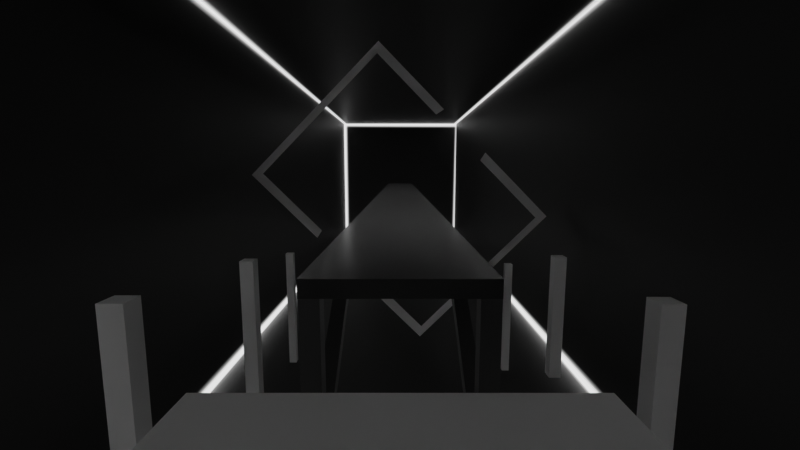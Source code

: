 # Source: map.blend  (saved by Blender 4.0.36; exported with 4.5.12 LTS)
import bpy
from mathutils import Matrix  # noqa: F401  (used for matrix-valued properties, if any)

bpy.ops.wm.read_factory_settings(use_empty=True)
scene = bpy.context.scene
scene.name = 'Scene'

# ---- images (referenced by path relative to the original .blend; pixels are not part of the script)
import os
ASSET_DIR = os.environ.get("B2B_ASSET_DIR", "")  # directory of the original .blend (textures are referenced by path, not embedded)
HERE = os.path.dirname(os.path.abspath(__file__))  # packed textures are extracted next to this script under _unpacked/

def load_image(name, relpath, width, height, colorspace="sRGB"):
    """Load a texture the original file referenced (path relative to the .blend, or extracted next to this script)."""
    p = next((c for c in (os.path.join(HERE, relpath), os.path.join(ASSET_DIR, relpath)) if relpath and os.path.exists(c)), "")
    if p:
        img = bpy.data.images.load(p, check_existing=True)
        img.name = name
    else:  # same state as the original file: an image datablock whose file is absent (Cycles renders it pink)
        img = bpy.data.images.new(name, width, height)
        img.source = "FILE"
        img.filepath = "//" + (relpath or name)
    img.colorspace_settings.name = colorspace
    return img
img_enclosure_emission = load_image('enclosure_emission', '_unpacked/enclosure_emission.e4fd7a13.png', 512, 512, 'sRGB')

# ---- materials (node trees are filled in below, after node groups)
mat_encmat = bpy.data.materials.new('EncMat')
mat_encmat.use_transparent_shadow = False
mat_blockalustamat = bpy.data.materials.new('BlockAlustaMat')
mat_blockalustamat.use_transparent_shadow = False
mat_alustatuet = bpy.data.materials.new('AlustaTuet')
mat_alustatuet.use_transparent_shadow = False
mat_rinkulamat = bpy.data.materials.new('RinkulaMat')
mat_rinkulamat.use_transparent_shadow = False

# ---- material node trees
mat_encmat.use_nodes = True; mat_encmat.node_tree.nodes.clear()
_N = mat_encmat.node_tree.nodes; _L = mat_encmat.node_tree.links
n0 = _N.new('ShaderNodeBsdfPrincipled'); n0.name = 'Principled BSDF'; n0.location = (10, 300)
n0.distribution = 'GGX'
n0.subsurface_method = 'RANDOM_WALK_SKIN'
n0.inputs[0].default_value = (0.02499, 0.02499, 0.02499, 1.0)
n0.inputs[3].default_value = 1.45
n0.inputs[28].default_value = 2.0
n1 = _N.new('ShaderNodeOutputMaterial'); n1.name = 'Material Output'; n1.location = (300, 300)
n2 = _N.new('ShaderNodeTexImage'); n2.name = 'Image Texture'; n2.location = (-471, 114)
n2.image = img_enclosure_emission
_L.new(n0.outputs[0], n1.inputs[0])
_L.new(n2.outputs[0], n0.inputs[27])
n1.is_active_output = True
mat_blockalustamat.use_nodes = True; mat_blockalustamat.node_tree.nodes.clear()
_N = mat_blockalustamat.node_tree.nodes; _L = mat_blockalustamat.node_tree.links
n0 = _N.new('ShaderNodeBsdfPrincipled'); n0.name = 'Principled BSDF'; n0.location = (10, 300)
n0.distribution = 'GGX'
n0.subsurface_method = 'RANDOM_WALK_SKIN'
n0.inputs[0].default_value = (0.04445, 0.04445, 0.04445, 1.0)
n0.inputs[1].default_value = 0.5
n0.inputs[2].default_value = 0.25
n0.inputs[3].default_value = 1.45
n0.inputs[27].default_value = (0.0, 0.0, 0.0, 1.0)
n0.inputs[28].default_value = 1.0
n1 = _N.new('ShaderNodeOutputMaterial'); n1.name = 'Material Output'; n1.location = (300, 300)
_L.new(n0.outputs[0], n1.inputs[0])
n1.is_active_output = True
mat_alustatuet.use_nodes = True; mat_alustatuet.node_tree.nodes.clear()
_N = mat_alustatuet.node_tree.nodes; _L = mat_alustatuet.node_tree.links
n0 = _N.new('ShaderNodeBsdfPrincipled'); n0.name = 'Principled BSDF'; n0.location = (10, 300)
n0.distribution = 'GGX'
n0.subsurface_method = 'RANDOM_WALK_SKIN'
n0.inputs[0].default_value = (0.03522, 0.03522, 0.03522, 1.0)
n0.inputs[3].default_value = 1.45
n0.inputs[27].default_value = (0.0, 0.0, 0.0, 1.0)
n0.inputs[28].default_value = 1.0
n1 = _N.new('ShaderNodeOutputMaterial'); n1.name = 'Material Output'; n1.location = (300, 300)
_L.new(n0.outputs[0], n1.inputs[0])
n1.is_active_output = True
mat_rinkulamat.use_nodes = True; mat_rinkulamat.node_tree.nodes.clear()
_N = mat_rinkulamat.node_tree.nodes; _L = mat_rinkulamat.node_tree.links
n0 = _N.new('ShaderNodeBsdfPrincipled'); n0.name = 'Principled BSDF'; n0.location = (10, 300)
n0.distribution = 'GGX'
n0.subsurface_method = 'RANDOM_WALK_SKIN'
n0.inputs[3].default_value = 1.45
n0.inputs[27].default_value = (0.0, 0.0, 0.0, 1.0)
n0.inputs[28].default_value = 1.0
n1 = _N.new('ShaderNodeOutputMaterial'); n1.name = 'Material Output'; n1.location = (300, 300)
_L.new(n0.outputs[0], n1.inputs[0])
n1.is_active_output = True

# ---- world
world_world = bpy.data.worlds.new('World'); scene.world = world_world
world_world.use_nodes = True; world_world.node_tree.nodes.clear()
_N = world_world.node_tree.nodes; _L = world_world.node_tree.links
n0 = _N.new('ShaderNodeOutputWorld'); n0.name = 'World Output'; n0.location = (300, 300)
n1 = _N.new('ShaderNodeBackground'); n1.name = 'Background'; n1.location = (10, 300)
n1.inputs[0].default_value = (0.05088, 0.05088, 0.05088, 1.0)
_L.new(n1.outputs[0], n0.inputs[0])
n0.is_active_output = True
world_world.color = (0.05088, 0.05088, 0.05088)
world_world.use_sun_shadow = False
world_world.sun_shadow_jitter_overblur = 0.0

# ---- cameras
cam_camera = bpy.data.cameras.new('Camera')
cam_camera.lens = 18.0
cam_camera.lens_unit = 'FOV'

# ---- meshes
me_cube_011 = bpy.data.meshes.new('Cube.011')
me_cube_011.from_pydata([(-13.33, -96.35, -13.33), (-13.33, -96.35, 13.33), (-13.33, 13.33, -13.33), (-13.33, 13.33, 13.33), (13.33, -96.35, -13.33), (13.33, -96.35, 13.33), (13.33, 13.33, -13.33), (13.33, 13.33, 13.33)], [], [(0, 2, 3, 1), (2, 6, 7, 3), (6, 4, 5, 7), (4, 0, 1, 5), (2, 0, 4, 6), (7, 5, 1, 3)])
_uv = me_cube_011.uv_layers.new(name='UVMap')
_uv.uv.foreach_set('vector', [0.7995, 0.004478, 0.7995, 0.7945, 0.6074, 0.7945, 0.6074, 0.004478, 0.2055, 0.8035, 0.3975, 0.8035, 0.3975, 0.9955, 0.2055, 0.9955, 0.5985, 0.00448, 0.5985, 0.7945, 0.4065, 0.7945, 0.4065, 0.00448, 0.00448, 0.8035, 0.1965, 0.8035, 0.1965, 0.9955, 0.00448, 0.9955, 0.3975, 0.00448, 0.3975, 0.7945, 0.2055, 0.7945, 0.2055, 0.00448, 0.1965, 0.00448, 0.1965, 0.7945, 0.00448, 0.7945, 0.00448, 0.00448])
me_cube_011.materials.append(mat_encmat)
me_cube_011.use_remesh_fix_poles = True
me_cube_011.use_remesh_preserve_attributes = False
me_cube_011.update()
me_cube_004 = bpy.data.meshes.new('Cube.004')
me_cube_004.from_pydata([(-2.0, -68.0, -0.3974), (-2.0, -68.0, 0.0), (-2.0, -6.0, -0.3974), (-2.0, -6.0, 0.0), (2.0, -68.0, -0.3974), (2.0, -68.0, 0.0), (2.0, -6.0, -0.3974), (2.0, -6.0, 0.0)], [], [(0, 1, 3, 2), (2, 3, 7, 6), (6, 7, 5, 4), (4, 5, 1, 0), (2, 6, 4, 0), (7, 3, 1, 5)])
_uv = me_cube_004.uv_layers.new(name='UVMap')
_uv.uv.foreach_set('vector', [0.375, 0.0, 0.625, 0.0, 0.625, 0.25, 0.375, 0.25, 0.375, 0.25, 0.625, 0.25, 0.625, 0.5, 0.375, 0.5, 0.375, 0.5, 0.625, 0.5, 0.625, 0.75, 0.375, 0.75, 0.375, 0.75, 0.625, 0.75, 0.625, 1.0, 0.375, 1.0, 0.8084, 0.004481, 0.8372, 0.004481, 0.8372, 0.4511, 0.8084, 0.4511, 0.625, 0.5, 0.875, 0.5, 0.875, 0.75, 0.625, 0.75])
me_cube_004.materials.append(mat_blockalustamat)
me_cube_004.use_remesh_fix_poles = True
me_cube_004.use_remesh_preserve_attributes = False
me_cube_004.update()
me_cube_005 = bpy.data.meshes.new('Cube.005')
me_cube_005.from_pydata([(-1.999, -6.437, -7.355), (-1.999, -6.437, -0.3082), (-1.999, -6.012, -7.355), (-1.999, -6.012, -0.3082), (-1.574, -6.437, -7.355), (-1.574, -6.437, -0.3082), (-1.574, -6.012, -7.355), (-1.574, -6.012, -0.3082)], [], [(0, 1, 3, 2), (2, 3, 7, 6), (6, 7, 5, 4), (4, 5, 1, 0), (2, 6, 4, 0), (7, 3, 1, 5)])
_uv = me_cube_005.uv_layers.new(name='UVMap')
_uv.uv.foreach_set('vector', [0.375, 0.0, 0.625, 0.0, 0.625, 0.25, 0.375, 0.25, 0.375, 0.25, 0.625, 0.25, 0.625, 0.5, 0.375, 0.5, 0.375, 0.5, 0.625, 0.5, 0.625, 0.75, 0.375, 0.75, 0.375, 0.75, 0.625, 0.75, 0.625, 1.0, 0.375, 1.0, 0.6451, 0.8035, 0.6482, 0.8035, 0.6482, 0.8066, 0.6451, 0.8066, 0.625, 0.5, 0.875, 0.5, 0.875, 0.75, 0.625, 0.75])
me_cube_005.materials.append(mat_alustatuet)
me_cube_005.use_remesh_fix_poles = True
me_cube_005.use_remesh_preserve_attributes = False
me_cube_005.update()
me_cube_006 = bpy.data.meshes.new('Cube.006')
me_cube_006.from_pydata([(1.569, -6.437, -7.355), (1.569, -6.437, -0.3082), (1.569, -6.012, -7.355), (1.569, -6.012, -0.3082), (1.993, -6.437, -7.355), (1.993, -6.437, -0.3082), (1.993, -6.012, -7.355), (1.993, -6.012, -0.3082)], [], [(0, 1, 3, 2), (2, 3, 7, 6), (6, 7, 5, 4), (4, 5, 1, 0), (2, 6, 4, 0), (7, 3, 1, 5)])
_uv = me_cube_006.uv_layers.new(name='UVMap')
_uv.uv.foreach_set('vector', [0.375, 0.0, 0.625, 0.0, 0.625, 0.25, 0.375, 0.25, 0.375, 0.25, 0.625, 0.25, 0.625, 0.5, 0.375, 0.5, 0.375, 0.5, 0.625, 0.5, 0.625, 0.75, 0.375, 0.75, 0.375, 0.75, 0.625, 0.75, 0.625, 1.0, 0.375, 1.0, 0.6331, 0.8035, 0.6362, 0.8035, 0.6362, 0.8066, 0.6331, 0.8066, 0.625, 0.5, 0.875, 0.5, 0.875, 0.75, 0.625, 0.75])
me_cube_006.materials.append(mat_alustatuet)
me_cube_006.use_remesh_fix_poles = True
me_cube_006.use_remesh_preserve_attributes = False
me_cube_006.update()
me_cube_009 = bpy.data.meshes.new('Cube.009')
me_cube_009.from_pydata([(-1.986, -11.81, -0.419), (-1.986, -6.141, -4.065), (-1.986, -12.03, -0.7607), (-1.986, -6.361, -4.407), (-1.579, -11.81, -0.419), (-1.579, -6.141, -4.065), (-1.579, -12.03, -0.7607), (-1.579, -6.361, -4.407)], [], [(0, 1, 3, 2), (2, 3, 7, 6), (6, 7, 5, 4), (4, 5, 1, 0), (2, 6, 4, 0), (7, 3, 1, 5)])
_uv = me_cube_009.uv_layers.new(name='UVMap')
_uv.uv.foreach_set('vector', [0.375, 0.0, 0.625, 0.0, 0.625, 0.25, 0.375, 0.25, 0.375, 0.25, 0.625, 0.25, 0.625, 0.5, 0.375, 0.5, 0.375, 0.5, 0.625, 0.5, 0.625, 0.75, 0.375, 0.75, 0.375, 0.75, 0.625, 0.75, 0.625, 1.0, 0.375, 1.0, 0.669, 0.8035, 0.672, 0.8035, 0.672, 0.8064, 0.669, 0.8064, 0.625, 0.5, 0.875, 0.5, 0.875, 0.75, 0.625, 0.75])
me_cube_009.materials.append(mat_alustatuet)
me_cube_009.use_remesh_fix_poles = True
me_cube_009.use_remesh_preserve_attributes = False
me_cube_009.update()
me_cube_010 = bpy.data.meshes.new('Cube.010')
me_cube_010.from_pydata([(1.58, -11.81, -0.419), (1.58, -6.141, -4.065), (1.58, -12.03, -0.7607), (1.58, -6.361, -4.407), (1.986, -11.81, -0.419), (1.986, -6.141, -4.065), (1.986, -12.03, -0.7607), (1.986, -6.361, -4.407)], [], [(0, 1, 3, 2), (2, 3, 7, 6), (6, 7, 5, 4), (4, 5, 1, 0), (2, 6, 4, 0), (7, 3, 1, 5)])
_uv = me_cube_010.uv_layers.new(name='UVMap')
_uv.uv.foreach_set('vector', [0.375, 0.0, 0.625, 0.0, 0.625, 0.25, 0.375, 0.25, 0.375, 0.25, 0.625, 0.25, 0.625, 0.5, 0.375, 0.5, 0.375, 0.5, 0.625, 0.5, 0.625, 0.75, 0.375, 0.75, 0.375, 0.75, 0.625, 0.75, 0.625, 1.0, 0.375, 1.0, 0.6571, 0.8035, 0.6601, 0.8035, 0.6601, 0.8064, 0.6571, 0.8064, 0.625, 0.5, 0.875, 0.5, 0.875, 0.75, 0.625, 0.75])
me_cube_010.materials.append(mat_alustatuet)
me_cube_010.use_remesh_fix_poles = True
me_cube_010.use_remesh_preserve_attributes = False
me_cube_010.update()
me_cube_001 = bpy.data.meshes.new('Cube.001')
me_cube_001.from_pydata([(-2.0, -2.0, -4.0), (-2.0, -2.0, 0.0), (-2.0, 2.0, -4.0), (-2.0, 2.0, 0.0), (2.0, -2.0, -4.0), (2.0, -2.0, 0.0), (2.0, 2.0, -4.0), (2.0, 2.0, 0.0)], [], [(0, 1, 3, 2), (2, 3, 7, 6), (6, 7, 5, 4), (4, 5, 1, 0), (2, 6, 4, 0), (7, 3, 1, 5)])
_uv = me_cube_001.uv_layers.new(name='UVMap')
_uv.uv.foreach_set('vector', [0.5864, 0.8035, 0.5864, 0.8323, 0.5576, 0.8323, 0.5576, 0.8035, 0.6241, 0.8035, 0.6241, 0.8323, 0.5953, 0.8323, 0.5953, 0.8035, 0.4353, 0.8035, 0.4353, 0.8323, 0.4065, 0.8323, 0.4065, 0.8035, 0.473, 0.8035, 0.473, 0.8323, 0.4442, 0.8323, 0.4442, 0.8035, 0.482, 0.8035, 0.5108, 0.8035, 0.5108, 0.8323, 0.482, 0.8323, 0.5198, 0.8035, 0.5486, 0.8035, 0.5486, 0.8323, 0.5198, 0.8323])
me_cube_001.use_remesh_fix_poles = True
me_cube_001.use_remesh_preserve_attributes = False
me_cube_001.update()
me_plane_001 = bpy.data.meshes.new('Plane.001')
me_plane_001.from_pydata([(-12.6, 3.815e-06, -1.768), (-1.768, 3.815e-06, -12.6), (-1.879, 3.815e-06, -11.64), (-11.64, 3.815e-06, -1.879), (-7.185, 1.907e-06, 3.65), (-6.758, 1.907e-06, 2.999), (3.65, 1.907e-06, -7.185), (2.999, 1.907e-06, -6.758)], [], [(0, 3, 2, 1), (0, 4, 5, 3), (1, 2, 7, 6)])
_uv = me_plane_001.uv_layers.new(name='UVMap')
_uv.uv.foreach_set('vector', [0.0, 0.0, 0.0, 0.0, 0.0, 0.0, 0.0, 0.0, 0.0, 0.0, 0.0, 0.0, 0.0, 0.0, 0.0, 0.0, 0.0, 0.0, 0.0, 0.0, 0.0, 0.0, 0.0, 0.0])
me_plane_001.materials.append(mat_rinkulamat)
me_plane_001.use_remesh_fix_poles = True
me_plane_001.use_remesh_preserve_attributes = False
me_plane_001.update()
me_plane_002 = bpy.data.meshes.new('Plane.002')
me_plane_002.from_pydata([(1.768, 0.0, 12.6), (12.6, 1.907e-06, 1.768), (11.64, 1.907e-06, 1.879), (1.879, 0.0, 11.64), (-3.65, 3.815e-06, 7.185), (-2.999, 3.815e-06, 6.758), (7.185, 3.815e-06, -3.65), (6.758, 3.815e-06, -2.999)], [], [(6, 7, 2, 1), (0, 1, 2, 3), (4, 0, 3, 5)])
_uv = me_plane_002.uv_layers.new(name='UVMap')
_uv.uv.foreach_set('vector', [0.0, 0.0, 0.0, 0.0, 0.0, 0.0, 0.0, 0.0, 0.0, 0.0, 0.0, 0.0, 0.0, 0.0, 0.0, 0.0, 0.0, 0.0, 0.0, 0.0, 0.0, 0.0, 0.0, 0.0])
me_plane_002.materials.append(mat_rinkulamat)
me_plane_002.use_remesh_fix_poles = True
me_plane_002.use_remesh_preserve_attributes = False
me_plane_002.update()
me_cube = bpy.data.meshes.new('Cube')
me_cube.from_pydata([(-1.0, -1.0, -20.66), (-1.0, -1.0, 1.0), (-1.0, 1.0, -20.66), (-1.0, 1.0, 1.0), (1.0, -1.0, -20.66), (1.0, -1.0, 1.0), (1.0, 1.0, -20.66), (1.0, 1.0, 1.0)], [], [(0, 1, 3, 2), (2, 3, 7, 6), (6, 7, 5, 4), (4, 5, 1, 0), (2, 6, 4, 0), (7, 3, 1, 5)])
_uv = me_cube.uv_layers.new(name='UVMap')
_uv.uv.foreach_set('vector', [0.375, 0.0, 0.625, 0.0, 0.625, 0.25, 0.375, 0.25, 0.375, 0.25, 0.625, 0.25, 0.625, 0.5, 0.375, 0.5, 0.375, 0.5, 0.625, 0.5, 0.625, 0.75, 0.375, 0.75, 0.375, 0.75, 0.625, 0.75, 0.625, 1.0, 0.375, 1.0, 0.125, 0.5, 0.375, 0.5, 0.375, 0.75, 0.125, 0.75, 0.625, 0.5, 0.875, 0.5, 0.875, 0.75, 0.625, 0.75])
me_cube.update()
me_cube_003 = bpy.data.meshes.new('Cube.003')
me_cube_003.from_pydata([(-1.0, -1.0, -20.66), (-1.0, -1.0, 1.0), (-1.0, 1.0, -20.66), (-1.0, 1.0, 1.0), (1.0, -1.0, -20.66), (1.0, -1.0, 1.0), (1.0, 1.0, -20.66), (1.0, 1.0, 1.0)], [], [(0, 1, 3, 2), (2, 3, 7, 6), (6, 7, 5, 4), (4, 5, 1, 0), (2, 6, 4, 0), (7, 3, 1, 5)])
_uv = me_cube_003.uv_layers.new(name='UVMap')
_uv.uv.foreach_set('vector', [0.375, 0.0, 0.625, 0.0, 0.625, 0.25, 0.375, 0.25, 0.375, 0.25, 0.625, 0.25, 0.625, 0.5, 0.375, 0.5, 0.375, 0.5, 0.625, 0.5, 0.625, 0.75, 0.375, 0.75, 0.375, 0.75, 0.625, 0.75, 0.625, 1.0, 0.375, 1.0, 0.125, 0.5, 0.375, 0.5, 0.375, 0.75, 0.125, 0.75, 0.625, 0.5, 0.875, 0.5, 0.875, 0.75, 0.625, 0.75])
me_cube_003.update()
me_cube_008 = bpy.data.meshes.new('Cube.008')
me_cube_008.from_pydata([(-1.0, -1.0, -31.28), (-1.0, -1.0, 1.0), (-1.0, 1.0, -31.28), (-1.0, 1.0, 1.0), (1.0, -1.0, -31.28), (1.0, -1.0, 1.0), (1.0, 1.0, -31.28), (1.0, 1.0, 1.0)], [], [(0, 1, 3, 2), (2, 3, 7, 6), (6, 7, 5, 4), (4, 5, 1, 0), (2, 6, 4, 0), (7, 3, 1, 5)])
_uv = me_cube_008.uv_layers.new(name='UVMap')
_uv.uv.foreach_set('vector', [0.375, 0.0, 0.625, 0.0, 0.625, 0.25, 0.375, 0.25, 0.375, 0.25, 0.625, 0.25, 0.625, 0.5, 0.375, 0.5, 0.375, 0.5, 0.625, 0.5, 0.625, 0.75, 0.375, 0.75, 0.375, 0.75, 0.625, 0.75, 0.625, 1.0, 0.375, 1.0, 0.125, 0.5, 0.375, 0.5, 0.375, 0.75, 0.125, 0.75, 0.625, 0.5, 0.875, 0.5, 0.875, 0.75, 0.625, 0.75])
me_cube_008.update()
me_cube_012 = bpy.data.meshes.new('Cube.012')
me_cube_012.from_pydata([(-1.0, -1.0, -20.66), (-1.0, -1.0, 1.0), (-1.0, 1.0, -20.66), (-1.0, 1.0, 1.0), (1.0, -1.0, -20.66), (1.0, -1.0, 1.0), (1.0, 1.0, -20.66), (1.0, 1.0, 1.0)], [], [(0, 1, 3, 2), (2, 3, 7, 6), (6, 7, 5, 4), (4, 5, 1, 0), (2, 6, 4, 0), (7, 3, 1, 5)])
_uv = me_cube_012.uv_layers.new(name='UVMap')
_uv.uv.foreach_set('vector', [0.375, 0.0, 0.625, 0.0, 0.625, 0.25, 0.375, 0.25, 0.375, 0.25, 0.625, 0.25, 0.625, 0.5, 0.375, 0.5, 0.375, 0.5, 0.625, 0.5, 0.625, 0.75, 0.375, 0.75, 0.375, 0.75, 0.625, 0.75, 0.625, 1.0, 0.375, 1.0, 0.125, 0.5, 0.375, 0.5, 0.375, 0.75, 0.125, 0.75, 0.625, 0.5, 0.875, 0.5, 0.875, 0.75, 0.625, 0.75])
me_cube_012.update()
me_cube_013 = bpy.data.meshes.new('Cube.013')
me_cube_013.from_pydata([(-1.0, -1.0, -20.66), (-1.0, -1.0, 1.0), (-1.0, 1.0, -20.66), (-1.0, 1.0, 1.0), (1.0, -1.0, -20.66), (1.0, -1.0, 1.0), (1.0, 1.0, -20.66), (1.0, 1.0, 1.0)], [], [(0, 1, 3, 2), (2, 3, 7, 6), (6, 7, 5, 4), (4, 5, 1, 0), (2, 6, 4, 0), (7, 3, 1, 5)])
_uv = me_cube_013.uv_layers.new(name='UVMap')
_uv.uv.foreach_set('vector', [0.375, 0.0, 0.625, 0.0, 0.625, 0.25, 0.375, 0.25, 0.375, 0.25, 0.625, 0.25, 0.625, 0.5, 0.375, 0.5, 0.375, 0.5, 0.625, 0.5, 0.625, 0.75, 0.375, 0.75, 0.375, 0.75, 0.625, 0.75, 0.625, 1.0, 0.375, 1.0, 0.125, 0.5, 0.375, 0.5, 0.375, 0.75, 0.125, 0.75, 0.625, 0.5, 0.875, 0.5, 0.875, 0.75, 0.625, 0.75])
me_cube_013.update()
me_cube_014 = bpy.data.meshes.new('Cube.014')
me_cube_014.from_pydata([(-1.0, -1.0, -31.28), (-1.0, -1.0, 1.0), (-1.0, 1.0, -31.28), (-1.0, 1.0, 1.0), (1.0, -1.0, -31.28), (1.0, -1.0, 1.0), (1.0, 1.0, -31.28), (1.0, 1.0, 1.0)], [], [(0, 1, 3, 2), (2, 3, 7, 6), (6, 7, 5, 4), (4, 5, 1, 0), (2, 6, 4, 0), (7, 3, 1, 5)])
_uv = me_cube_014.uv_layers.new(name='UVMap')
_uv.uv.foreach_set('vector', [0.375, 0.0, 0.625, 0.0, 0.625, 0.25, 0.375, 0.25, 0.375, 0.25, 0.625, 0.25, 0.625, 0.5, 0.375, 0.5, 0.375, 0.5, 0.625, 0.5, 0.625, 0.75, 0.375, 0.75, 0.375, 0.75, 0.625, 0.75, 0.625, 1.0, 0.375, 1.0, 0.125, 0.5, 0.375, 0.5, 0.375, 0.75, 0.125, 0.75, 0.625, 0.5, 0.875, 0.5, 0.875, 0.75, 0.625, 0.75])
me_cube_014.update()

# ---- objects
ob_enclosure = bpy.data.objects.new('Enclosure', me_cube_011)
ob_blokkialusta = bpy.data.objects.new('BlokkiAlusta', me_cube_004)
ob_cube = bpy.data.objects.new('Cube', me_cube_005)
ob_cube_001 = bpy.data.objects.new('Cube.001', me_cube_006)
ob_cube_002 = bpy.data.objects.new('Cube.002', me_cube_009)
ob_cube_003 = bpy.data.objects.new('Cube.003', me_cube_010)
ob_pelaajaalusta = bpy.data.objects.new('PelaajaAlusta', me_cube_001)
ob_rinkula = bpy.data.objects.new('Rinkula', me_plane_001)
ob_rinkula_001 = bpy.data.objects.new('Rinkula.001', me_plane_002)
ob_pilari = bpy.data.objects.new('Pilari', me_cube)
ob_pilari_002 = bpy.data.objects.new('Pilari.002', me_cube_003)
ob_pilari_001 = bpy.data.objects.new('Pilari.001', me_cube_008)
ob_pilari_003 = bpy.data.objects.new('Pilari.003', me_cube_012)
ob_pilari_004 = bpy.data.objects.new('Pilari.004', me_cube_013)
ob_pilari_005 = bpy.data.objects.new('Pilari.005', me_cube_014)
ob_camera = bpy.data.objects.new('Camera', cam_camera)

# ---- transforms, parenting, visibility, modifiers, constraints
ob_enclosure.location = (0.0, 0.0, 0.0)
ob_blokkialusta.location = (0.0, 0.0, 0.0)
ob_cube.parent = ob_blokkialusta
ob_cube.location = (0.0, 0.0, 0.0)
ob_cube_001.parent = ob_blokkialusta
ob_cube_001.location = (0.0, 0.0, 0.0)
ob_cube_002.parent = ob_blokkialusta
ob_cube_002.location = (0.0, 0.0, 0.0)
ob_cube_003.parent = ob_blokkialusta
ob_cube_003.location = (0.0, 0.0, 0.0)
ob_pelaajaalusta.location = (0.0, 0.0, 0.0)
ob_rinkula.location = (0.0, -32.74, 0.0)
ob_rinkula_001.parent = ob_rinkula
ob_rinkula_001.location = (0.0, 0.0, 0.0)
ob_pilari.location = (-4.724, -5.362, -0.4384)
ob_pilari.scale = (0.2184, 0.2184, 0.2184)
ob_pilari_002.location = (-5.754, -12.73, -1.208)
ob_pilari_002.scale = (0.2109, 0.2109, 0.2109)
ob_pilari_001.location = (-5.073, -16.88, -2.407)
ob_pilari_001.scale = (0.1618, 0.1618, 0.1618)
ob_pilari_003.location = (4.998, -5.362, -0.4384)
ob_pilari_003.scale = (0.2399, 0.2399, 0.2399)
ob_pilari_004.location = (4.519, -10.17, -0.7625)
ob_pilari_004.scale = (0.2015, 0.2015, 0.2015)
ob_pilari_005.location = (5.817, -19.25, -2.407)
ob_pilari_005.scale = (0.1864, 0.1864, 0.1864)
ob_camera.location = (0.0, 1.499, 2.051)
ob_camera.rotation_euler = (1.438, 1.874e-08, 3.142)

# ---- collection membership
scene.collection.objects.link(ob_enclosure)
scene.collection.objects.link(ob_blokkialusta)
scene.collection.objects.link(ob_cube)
scene.collection.objects.link(ob_cube_001)
scene.collection.objects.link(ob_cube_002)
scene.collection.objects.link(ob_cube_003)
scene.collection.objects.link(ob_pelaajaalusta)
scene.collection.objects.link(ob_rinkula)
scene.collection.objects.link(ob_rinkula_001)
scene.collection.objects.link(ob_pilari)
scene.collection.objects.link(ob_pilari_002)
scene.collection.objects.link(ob_pilari_001)
scene.collection.objects.link(ob_pilari_003)
scene.collection.objects.link(ob_pilari_004)
scene.collection.objects.link(ob_pilari_005)
scene.collection.objects.link(ob_camera)

# ---- scene / render settings (as saved in the file)
scene.camera = ob_camera
scene.frame_start = 1; scene.frame_end = 250; scene.frame_set(1)
scene.render.engine = 'BLENDER_EEVEE_NEXT'
scene.cycles.sampling_pattern = 'TABULATED_SOBOL'
scene.cycles.use_light_tree = False
scene.view_settings.view_transform = 'Filmic'
bpy.context.view_layer.update()

# ---- added for rendering (the .blend has no usable light): sun
light_auto_sun = bpy.data.lights.new('AutoSun', 'SUN')
light_auto_sun.energy = 3.0
light_auto_sun.angle = 0.0523599
ob_auto_sun = bpy.data.objects.new('AutoSun', light_auto_sun)
scene.collection.objects.link(ob_auto_sun)
ob_auto_sun.rotation_euler = (0.872665, 0.174533, 0.523599)
bpy.context.view_layer.update()
